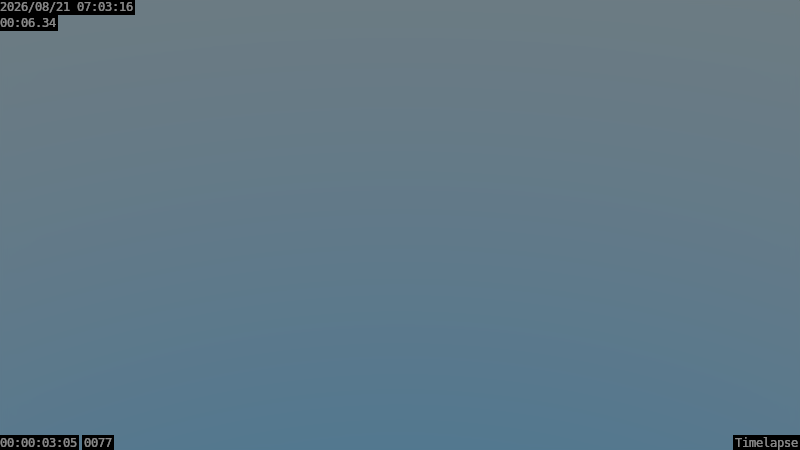 # Source: Location-Main.blend  (saved by Blender 2.78.0; exported with 4.5.12 LTS)
import bpy
from mathutils import Matrix  # noqa: F401  (used for matrix-valued properties, if any)

bpy.ops.wm.read_factory_settings(use_empty=True)
scene = bpy.context.scene
scene.name = 'Timelapse'

# ---- collections
col_collection_1_002 = bpy.data.collections.new('Collection 1.002'); scene.collection.children.link(col_collection_1_002)
col_dominotimelapse = bpy.data.collections.new('DominoTimelapse')  # instanced only; not linked into the scene

# ---- world
world_world_location_main = bpy.data.worlds.new('World-Location-Main'); scene.world = world_world_location_main
world_world_location_main.use_nodes = True; world_world_location_main.node_tree.nodes.clear()
_N = world_world_location_main.node_tree.nodes; _L = world_world_location_main.node_tree.links
n0 = _N.new('ShaderNodeOutputWorld'); n0.name = 'World Output'; n0.location = (300, 300)
n1 = _N.new('ShaderNodeBackground'); n1.name = 'Background'; n1.location = (10, 300)
n1.inputs[1].default_value = 0.5
n2 = _N.new('ShaderNodeTexSky'); n2.name = 'Sky Texture'; n2.location = (-190, 300)
n2.sky_type = 'HOSEK_WILKIE'
n2.ground_albedo = 1.0
n2.sun_elevation = 1.571
_L.new(n1.outputs[0], n0.inputs[0])
_L.new(n2.outputs[0], n1.inputs[0])
n0.is_active_output = True
world_world_location_main.color = (0.05088, 0.05088, 0.05088)
world_world_location_main.use_sun_shadow = False
world_world_location_main.sun_shadow_jitter_overblur = 0.0
world_world_location_main.cycles.sampling_method = 'MANUAL'

# ---- cameras
cam_camera_003 = bpy.data.cameras.new('Camera.003')
cam_camera_003.clip_end = 100.0
cam_camera_003.lens = 35.0
cam_camera_003.sensor_width = 32.0
cam_camera_003.sensor_height = 18.0
cam_camera_003.display_size = 2.0
cam_camera_003.dof.focus_distance = 0.0

# ---- objects
ob_camera_timelapse = bpy.data.objects.new('Camera-Timelapse', cam_camera_003)
ob_sun = bpy.data.objects.new('Sun', None)
ob_ocean = bpy.data.objects.new('Ocean', None)
ob_islandgroup = bpy.data.objects.new('IslandGroup', None)
ob_dominotimelapse = bpy.data.objects.new('DominoTimelapse', None)

# ---- transforms, parenting, visibility, modifiers, constraints
ob_camera_timelapse.location = (-25.16, 21.5, 28.3)
ob_camera_timelapse.rotation_euler = (0.9403, 6.913e-05, 4.056)
ob_camera_timelapse.lineart.crease_threshold = 0.0
ob_sun.location = (0.0, 0.0, 0.0)
ob_ocean.location = (0.0, 0.0, 0.0)
ob_islandgroup.location = (0.0, 0.0, 0.0)
ob_dominotimelapse.parent = ob_islandgroup
ob_dominotimelapse.location = (0.0, 0.0, 0.0)
ob_dominotimelapse.empty_image_offset = (0.0, 0.0)
ob_dominotimelapse.show_instancer_for_render = False
ob_dominotimelapse.instance_type = 'COLLECTION'
ob_dominotimelapse.lineart.crease_threshold = 0.0
ob_dominotimelapse.instance_collection = col_dominotimelapse

# ---- collection membership
col_collection_1_002.objects.link(ob_camera_timelapse)
col_collection_1_002.objects.link(ob_sun)
col_collection_1_002.objects.link(ob_ocean)
col_collection_1_002.objects.link(ob_islandgroup)
col_collection_1_002.objects.link(ob_dominotimelapse)

# ---- scene / render settings (as saved in the file)
scene.camera = ob_camera_timelapse
scene.frame_start = 1; scene.frame_end = 1000; scene.frame_set(77)
scene.render.engine = 'CYCLES'
scene.render.image_settings.color_mode = 'RGB'
scene.render.resolution_percentage = 50
scene.render.dither_intensity = 0.0
scene.render.use_placeholder = True
scene.render.use_overwrite = False
scene.render.use_stamp_camera = False
scene.render.use_stamp_note = True
scene.render.use_stamp_filename = False
scene.render.use_stamp = True
scene.render.use_stamp_labels = False
scene.render.stamp_foreground = (0.5, 0.5, 0.5, 1.0)
scene.render.stamp_background = (0.0, 0.0, 0.0, 1.0)
scene.cycles.use_denoising = False
scene.cycles.samples = 256
scene.cycles.sampling_pattern = 'TABULATED_SOBOL'
scene.cycles.light_sampling_threshold = 0.0
scene.cycles.use_adaptive_sampling = False
scene.cycles.use_light_tree = False
scene.cycles.caustics_reflective = False
scene.cycles.caustics_refractive = False
scene.cycles.blur_glossy = 0.0
scene.cycles.max_bounces = 8
scene.cycles.transmission_bounces = 4
scene.cycles.transparent_max_bounces = 1
scene.cycles.sample_clamp_indirect = 0.0
scene.view_settings.view_transform = 'Filmic'
bpy.context.view_layer.update()
